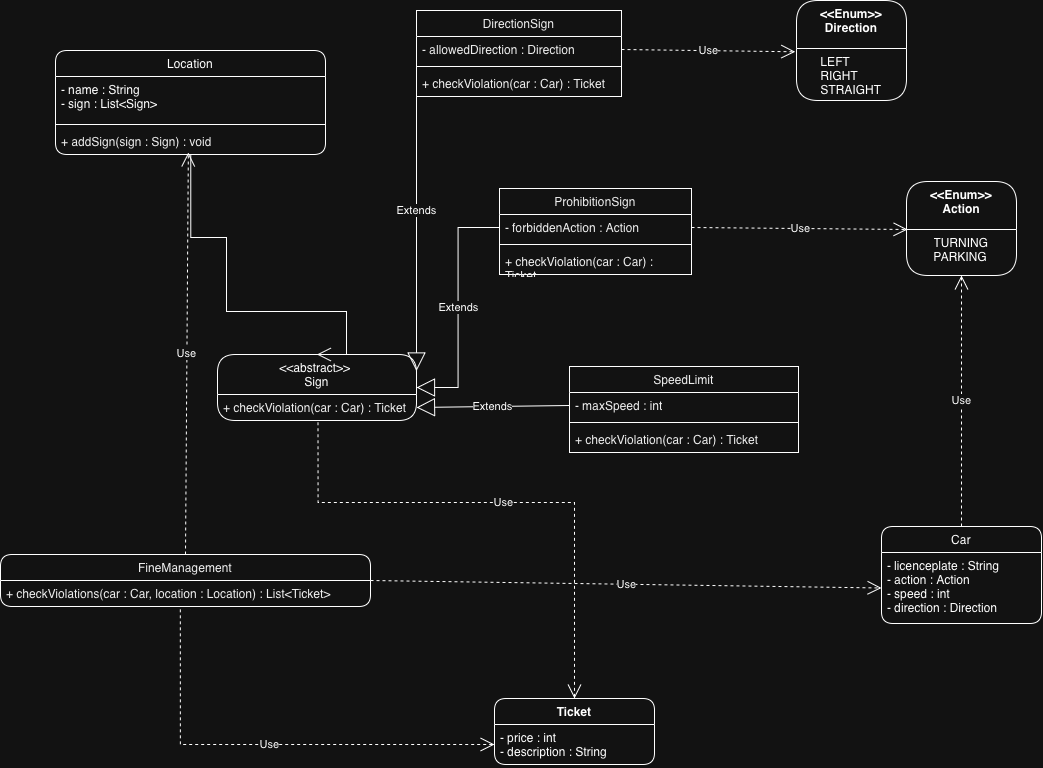

The diagram above was exported from draw.io. Its source (the exported page's mxGraphModel, read from the mxfile embedded in the PNG):
<mxGraphModel dx="1394" dy="1424" grid="0" gridSize="10" guides="1" tooltips="1" connect="1" arrows="1" fold="1" page="0" pageScale="1" pageWidth="827" pageHeight="1169" math="0" shadow="0">
  <root>
    <mxCell id="0" />
    <mxCell id="1" parent="0" />
    <mxCell id="E6uMZY70VFAUBa4G8hqa-1" parent="1" style="swimlane;fontStyle=1;align=center;verticalAlign=top;childLayout=stackLayout;horizontal=1;startSize=26;horizontalStack=0;resizeParent=1;resizeParentMax=0;resizeLast=0;collapsible=1;marginBottom=0;whiteSpace=wrap;html=1;labelBackgroundColor=none;rounded=1;" value="&lt;span style=&quot;font-weight: normal;&quot;&gt;Car&lt;/span&gt;" vertex="1">
      <mxGeometry height="97" width="160" x="905" y="512" as="geometry" />
    </mxCell>
    <mxCell id="E6uMZY70VFAUBa4G8hqa-2" parent="E6uMZY70VFAUBa4G8hqa-1" style="text;strokeColor=none;fillColor=none;align=left;verticalAlign=top;spacingLeft=4;spacingRight=4;overflow=hidden;rotatable=0;points=[[0,0.5],[1,0.5]];portConstraint=eastwest;whiteSpace=wrap;html=1;labelBackgroundColor=none;rounded=1;" value="- licenceplate : String&lt;div&gt;- action : Action&lt;/div&gt;&lt;div&gt;- speed : int&amp;nbsp;&lt;/div&gt;&lt;div&gt;- direction : Direction&lt;/div&gt;&lt;div&gt;&lt;br&gt;&lt;/div&gt;" vertex="1">
      <mxGeometry height="71" width="160" y="26" as="geometry" />
    </mxCell>
    <mxCell id="E6uMZY70VFAUBa4G8hqa-3" parent="1" style="swimlane;fontStyle=1;align=center;verticalAlign=top;childLayout=stackLayout;horizontal=1;startSize=26;horizontalStack=0;resizeParent=1;resizeParentMax=0;resizeLast=0;collapsible=1;marginBottom=0;whiteSpace=wrap;html=1;labelBackgroundColor=none;rounded=1;" value="&lt;span style=&quot;font-weight: normal;&quot;&gt;Location&lt;/span&gt;" vertex="1">
      <mxGeometry height="104" width="270" x="79" y="36" as="geometry" />
    </mxCell>
    <mxCell id="E6uMZY70VFAUBa4G8hqa-4" parent="E6uMZY70VFAUBa4G8hqa-3" style="text;strokeColor=none;fillColor=none;align=left;verticalAlign=top;spacingLeft=4;spacingRight=4;overflow=hidden;rotatable=0;points=[[0,0.5],[1,0.5]];portConstraint=eastwest;whiteSpace=wrap;html=1;labelBackgroundColor=none;rounded=1;" value="- name : String&lt;div&gt;- sign : List&amp;lt;Sign&amp;gt;&lt;/div&gt;" vertex="1">
      <mxGeometry height="44" width="270" y="26" as="geometry" />
    </mxCell>
    <mxCell id="E6uMZY70VFAUBa4G8hqa-5" parent="E6uMZY70VFAUBa4G8hqa-3" style="line;strokeWidth=1;fillColor=none;align=left;verticalAlign=middle;spacingTop=-1;spacingLeft=3;spacingRight=3;rotatable=0;labelPosition=right;points=[];portConstraint=eastwest;labelBackgroundColor=none;rounded=1;" value="" vertex="1">
      <mxGeometry height="8" width="270" y="70" as="geometry" />
    </mxCell>
    <mxCell id="E6uMZY70VFAUBa4G8hqa-6" parent="E6uMZY70VFAUBa4G8hqa-3" style="text;strokeColor=none;fillColor=none;align=left;verticalAlign=top;spacingLeft=4;spacingRight=4;overflow=hidden;rotatable=0;points=[[0,0.5],[1,0.5]];portConstraint=eastwest;whiteSpace=wrap;html=1;labelBackgroundColor=none;rounded=1;" value="&lt;div&gt;&lt;span style=&quot;caret-color: rgb(0, 0, 0); color: rgb(0, 0, 0);&quot;&gt;&lt;font&gt;+ addSign(sign : Sign) : void&lt;/font&gt;&lt;/span&gt;&lt;br&gt;&lt;/div&gt;" vertex="1">
      <mxGeometry height="26" width="270" y="78" as="geometry" />
    </mxCell>
    <mxCell id="E6uMZY70VFAUBa4G8hqa-7" parent="1" style="swimlane;fontStyle=1;align=center;verticalAlign=top;childLayout=stackLayout;horizontal=1;startSize=40;horizontalStack=0;resizeParent=1;resizeParentMax=0;resizeLast=0;collapsible=1;marginBottom=0;whiteSpace=wrap;html=1;rounded=1;" value="&lt;code data-path-to-node=&quot;7,0,0&quot; data-index-in-node=&quot;7&quot; style=&quot;font-weight: 400; text-align: start; caret-color: rgb(0, 0, 0);&quot;&gt;&lt;font face=&quot;Helvetica&quot; style=&quot;color: light-dark(rgb(0, 0, 0), rgb(255, 255, 255));&quot;&gt;&amp;lt;&amp;lt;abstract&amp;gt;&amp;gt;&amp;nbsp;&lt;/font&gt;&lt;/code&gt;&lt;div&gt;&lt;code data-path-to-node=&quot;7,0,0&quot; data-index-in-node=&quot;7&quot; style=&quot;font-weight: 400; text-align: start; caret-color: rgb(0, 0, 0);&quot;&gt;&lt;font face=&quot;Helvetica&quot; style=&quot;color: light-dark(rgb(0, 0, 0), rgb(255, 255, 255));&quot;&gt;Sign&lt;/font&gt;&lt;/code&gt;&lt;/div&gt;" vertex="1">
      <mxGeometry height="66" width="199" x="241" y="340" as="geometry" />
    </mxCell>
    <mxCell id="E6uMZY70VFAUBa4G8hqa-8" parent="E6uMZY70VFAUBa4G8hqa-7" style="text;strokeColor=none;fillColor=none;align=left;verticalAlign=top;spacingLeft=4;spacingRight=4;overflow=hidden;rotatable=0;points=[[0,0.5],[1,0.5]];portConstraint=eastwest;whiteSpace=wrap;html=1;" value="&lt;span style=&quot;caret-color: rgb(0, 0, 0); color: rgb(0, 0, 0);&quot;&gt;&lt;font&gt;+ checkViolation(car : Car) : Ticket&lt;/font&gt;&lt;/span&gt;" vertex="1">
      <mxGeometry height="26" width="199" y="40" as="geometry" />
    </mxCell>
    <mxCell id="E6uMZY70VFAUBa4G8hqa-15" parent="1" style="swimlane;fontStyle=1;align=center;verticalAlign=top;childLayout=stackLayout;horizontal=1;startSize=26;horizontalStack=0;resizeParent=1;resizeParentMax=0;resizeLast=0;collapsible=1;marginBottom=0;whiteSpace=wrap;html=1;rounded=1;" value="&lt;span style=&quot;font-weight: 400; text-align: start; caret-color: rgb(0, 0, 0); color: rgb(0, 0, 0);&quot;&gt;&lt;font face=&quot;Helvetica&quot;&gt;FineManagement&lt;/font&gt;&lt;/span&gt;" vertex="1">
      <mxGeometry height="52" width="370" x="24" y="540" as="geometry" />
    </mxCell>
    <mxCell id="E6uMZY70VFAUBa4G8hqa-16" parent="E6uMZY70VFAUBa4G8hqa-15" style="text;strokeColor=none;fillColor=none;align=left;verticalAlign=top;spacingLeft=4;spacingRight=4;overflow=hidden;rotatable=0;points=[[0,0.5],[1,0.5]];portConstraint=eastwest;whiteSpace=wrap;html=1;" value="&lt;span style=&quot;caret-color: rgb(0, 0, 0); color: rgb(0, 0, 0);&quot;&gt;&lt;font face=&quot;Helvetica&quot;&gt;+ checkViolations(car : Car, location : Location) : List&amp;lt;Ticket&amp;gt;&lt;/font&gt;&lt;/span&gt;" vertex="1">
      <mxGeometry height="26" width="370" y="26" as="geometry" />
    </mxCell>
    <mxCell id="E6uMZY70VFAUBa4G8hqa-17" edge="1" parent="1" source="E6uMZY70VFAUBa4G8hqa-44" style="endArrow=block;endSize=16;endFill=0;html=1;rounded=1;entryX=1;entryY=0.25;entryDx=0;entryDy=0;exitX=0;exitY=0.5;exitDx=0;exitDy=0;" target="E6uMZY70VFAUBa4G8hqa-7" value="Extends">
      <mxGeometry relative="1" width="160" as="geometry">
        <mxPoint x="465" y="88" as="sourcePoint" />
        <mxPoint x="644" y="300" as="targetPoint" />
      </mxGeometry>
    </mxCell>
    <mxCell id="E6uMZY70VFAUBa4G8hqa-18" edge="1" parent="1" source="E6uMZY70VFAUBa4G8hqa-36" style="endArrow=block;endSize=16;endFill=0;html=1;rounded=0;exitX=0;exitY=0.5;exitDx=0;exitDy=0;entryX=1;entryY=0.5;entryDx=0;entryDy=0;edgeStyle=orthogonalEdgeStyle;curved=0;" target="E6uMZY70VFAUBa4G8hqa-7" value="Extends">
      <mxGeometry relative="1" width="160" as="geometry">
        <mxPoint x="518" y="222" as="sourcePoint" />
        <mxPoint x="694" y="430" as="targetPoint" />
      </mxGeometry>
    </mxCell>
    <mxCell id="E6uMZY70VFAUBa4G8hqa-19" edge="1" parent="1" source="E6uMZY70VFAUBa4G8hqa-40" style="endArrow=block;endSize=16;endFill=0;html=1;rounded=1;exitX=0;exitY=0.5;exitDx=0;exitDy=0;entryX=1;entryY=0.5;entryDx=0;entryDy=0;" target="E6uMZY70VFAUBa4G8hqa-8" value="Extends">
      <mxGeometry relative="1" width="160" as="geometry">
        <mxPoint x="570" y="365" as="sourcePoint" />
        <mxPoint x="624" y="520" as="targetPoint" />
      </mxGeometry>
    </mxCell>
    <mxCell id="E6uMZY70VFAUBa4G8hqa-20" edge="1" parent="1" source="E6uMZY70VFAUBa4G8hqa-15" style="endArrow=open;endSize=12;dashed=1;html=1;rounded=0;exitX=1;exitY=0.5;exitDx=0;exitDy=0;entryX=0;entryY=0.5;entryDx=0;entryDy=0;" target="E6uMZY70VFAUBa4G8hqa-2" value="Use">
      <mxGeometry relative="1" width="160" as="geometry">
        <mxPoint x="94" y="450" as="sourcePoint" />
        <mxPoint x="254" y="450" as="targetPoint" />
      </mxGeometry>
    </mxCell>
    <mxCell id="E6uMZY70VFAUBa4G8hqa-21" edge="1" parent="1" source="E6uMZY70VFAUBa4G8hqa-15" style="endArrow=open;endSize=12;dashed=1;html=1;rounded=1;exitX=0.5;exitY=0;exitDx=0;exitDy=0;entryX=0.492;entryY=0.923;entryDx=0;entryDy=0;entryPerimeter=0;" target="E6uMZY70VFAUBa4G8hqa-6" value="Use">
      <mxGeometry relative="1" width="160" as="geometry">
        <mxPoint x="154" y="370" as="sourcePoint" />
        <mxPoint x="314" y="370" as="targetPoint" />
      </mxGeometry>
    </mxCell>
    <mxCell id="E6uMZY70VFAUBa4G8hqa-22" edge="1" parent="1" source="E6uMZY70VFAUBa4G8hqa-6" style="endArrow=open;endFill=1;endSize=12;html=1;rounded=0;exitX=0.501;exitY=1.019;exitDx=0;exitDy=0;exitPerimeter=0;entryX=0.5;entryY=0;entryDx=0;entryDy=0;edgeStyle=orthogonalEdgeStyle;" target="E6uMZY70VFAUBa4G8hqa-7" value="">
      <mxGeometry relative="1" width="160" as="geometry">
        <Array as="points">
          <mxPoint x="250" y="223" />
          <mxPoint x="250" y="297" />
          <mxPoint x="370" y="297" />
        </Array>
        <mxPoint x="224" y="290" as="sourcePoint" />
        <mxPoint x="384" y="290" as="targetPoint" />
      </mxGeometry>
    </mxCell>
    <mxCell id="E6uMZY70VFAUBa4G8hqa-23" parent="1" style="swimlane;fontStyle=1;align=center;verticalAlign=top;childLayout=stackLayout;horizontal=1;startSize=48;horizontalStack=0;resizeParent=1;resizeParentMax=0;resizeLast=0;collapsible=1;marginBottom=0;whiteSpace=wrap;html=1;rounded=1;" value="&amp;lt;&amp;lt;Enum&amp;gt;&amp;gt;&lt;div&gt;Direction&lt;/div&gt;" vertex="1">
      <mxGeometry height="100" width="110" x="820" y="-14" as="geometry" />
    </mxCell>
    <mxCell id="E6uMZY70VFAUBa4G8hqa-24" parent="E6uMZY70VFAUBa4G8hqa-23" style="text;strokeColor=none;fillColor=none;align=center;verticalAlign=top;spacingLeft=4;spacingRight=4;overflow=hidden;rotatable=0;points=[[0,0.5],[1,0.5]];portConstraint=eastwest;whiteSpace=wrap;html=1;" value="&lt;div style=&quot;text-align: justify;&quot;&gt;LEFT&lt;/div&gt;&lt;div style=&quot;text-align: justify;&quot;&gt;RIGHT&lt;/div&gt;&lt;div style=&quot;text-align: justify;&quot;&gt;STRAIGHT&lt;/div&gt;" vertex="1">
      <mxGeometry height="52" width="110" y="48" as="geometry" />
    </mxCell>
    <mxCell id="E6uMZY70VFAUBa4G8hqa-25" parent="1" style="swimlane;fontStyle=1;align=center;verticalAlign=top;childLayout=stackLayout;horizontal=1;startSize=48;horizontalStack=0;resizeParent=1;resizeParentMax=0;resizeLast=0;collapsible=1;marginBottom=0;whiteSpace=wrap;html=1;rounded=1;" value="&amp;lt;&amp;lt;Enum&amp;gt;&amp;gt;&lt;div&gt;Action&lt;/div&gt;" vertex="1">
      <mxGeometry height="94" width="110" x="930" y="167" as="geometry" />
    </mxCell>
    <mxCell id="E6uMZY70VFAUBa4G8hqa-26" parent="E6uMZY70VFAUBa4G8hqa-25" style="text;strokeColor=none;fillColor=none;align=center;verticalAlign=top;spacingLeft=4;spacingRight=4;overflow=hidden;rotatable=0;points=[[0,0.5],[1,0.5]];portConstraint=eastwest;whiteSpace=wrap;html=1;" value="&lt;div style=&quot;text-align: justify;&quot;&gt;TURNING&lt;/div&gt;&lt;div style=&quot;text-align: justify;&quot;&gt;PARKING&lt;/div&gt;&lt;div style=&quot;text-align: justify;&quot;&gt;&lt;br&gt;&lt;/div&gt;" vertex="1">
      <mxGeometry height="46" width="110" y="48" as="geometry" />
    </mxCell>
    <mxCell id="E6uMZY70VFAUBa4G8hqa-27" edge="1" parent="1" source="E6uMZY70VFAUBa4G8hqa-36" style="endArrow=open;endSize=12;dashed=1;html=1;rounded=1;exitX=1;exitY=0.5;exitDx=0;exitDy=0;entryX=0.009;entryY=0;entryDx=0;entryDy=0;entryPerimeter=0;" target="E6uMZY70VFAUBa4G8hqa-26" value="Use">
      <mxGeometry relative="1" width="160" as="geometry">
        <mxPoint x="717.8000000000002" y="219.88" as="sourcePoint" />
        <mxPoint x="930" y="270" as="targetPoint" />
      </mxGeometry>
    </mxCell>
    <mxCell id="E6uMZY70VFAUBa4G8hqa-28" edge="1" parent="1" source="E6uMZY70VFAUBa4G8hqa-1" style="endArrow=open;endSize=12;dashed=1;html=1;rounded=1;entryX=0.5;entryY=1;entryDx=0;entryDy=0;exitX=0.5;exitY=0;exitDx=0;exitDy=0;" target="E6uMZY70VFAUBa4G8hqa-25" value="Use">
      <mxGeometry relative="1" width="160" as="geometry">
        <mxPoint x="800" y="670" as="sourcePoint" />
        <mxPoint x="770" y="710" as="targetPoint" />
      </mxGeometry>
    </mxCell>
    <mxCell id="E6uMZY70VFAUBa4G8hqa-29" edge="1" parent="1" source="E6uMZY70VFAUBa4G8hqa-44" style="endArrow=open;endSize=12;dashed=1;html=1;rounded=1;entryX=-0.012;entryY=0.063;entryDx=0;entryDy=0;entryPerimeter=0;exitX=1;exitY=0.5;exitDx=0;exitDy=0;" target="E6uMZY70VFAUBa4G8hqa-24" value="Use">
      <mxGeometry relative="1" width="160" as="geometry">
        <mxPoint x="668.8" y="84.168" as="sourcePoint" />
        <mxPoint x="770" y="144" as="targetPoint" />
      </mxGeometry>
    </mxCell>
    <mxCell id="E6uMZY70VFAUBa4G8hqa-31" parent="1" style="swimlane;fontStyle=1;align=center;verticalAlign=top;childLayout=stackLayout;horizontal=1;startSize=26;horizontalStack=0;resizeParent=1;resizeParentMax=0;resizeLast=0;collapsible=1;marginBottom=0;whiteSpace=wrap;html=1;rounded=1;" value="Ticket" vertex="1">
      <mxGeometry height="66" width="160" x="518" y="684" as="geometry" />
    </mxCell>
    <mxCell id="E6uMZY70VFAUBa4G8hqa-32" parent="E6uMZY70VFAUBa4G8hqa-31" style="text;strokeColor=none;fillColor=none;align=left;verticalAlign=top;spacingLeft=4;spacingRight=4;overflow=hidden;rotatable=0;points=[[0,0.5],[1,0.5]];portConstraint=eastwest;whiteSpace=wrap;html=1;" value="- price : int&lt;div&gt;- description : String&lt;/div&gt;" vertex="1">
      <mxGeometry height="40" width="160" y="26" as="geometry" />
    </mxCell>
    <mxCell id="E6uMZY70VFAUBa4G8hqa-35" parent="1" style="swimlane;fontStyle=1;align=center;verticalAlign=top;childLayout=stackLayout;horizontal=1;startSize=26;horizontalStack=0;resizeParent=1;resizeParentMax=0;resizeLast=0;collapsible=1;marginBottom=0;whiteSpace=wrap;html=1;" value="&lt;code data-path-to-node=&quot;13,0,0&quot; data-index-in-node=&quot;10&quot; style=&quot;font-weight: 400; text-align: start; caret-color: rgb(0, 0, 0); color: rgb(0, 0, 0);&quot;&gt;&lt;font face=&quot;Helvetica&quot;&gt;ProhibitionSign&lt;/font&gt;&lt;/code&gt;" vertex="1">
      <mxGeometry height="86" width="192" x="523" y="174" as="geometry" />
    </mxCell>
    <mxCell id="E6uMZY70VFAUBa4G8hqa-36" parent="E6uMZY70VFAUBa4G8hqa-35" style="text;strokeColor=none;fillColor=none;align=left;verticalAlign=top;spacingLeft=4;spacingRight=4;overflow=hidden;rotatable=0;points=[[0,0.5],[1,0.5]];portConstraint=eastwest;whiteSpace=wrap;html=1;" value="&lt;code data-path-to-node=&quot;13,0,1,0,0&quot; data-index-in-node=&quot;9&quot; style=&quot;caret-color: rgb(0, 0, 0); color: rgb(0, 0, 0);&quot;&gt;&lt;font face=&quot;Helvetica&quot;&gt;- forbiddenAction : Action&lt;/font&gt;&lt;/code&gt;" vertex="1">
      <mxGeometry height="26" width="192" y="26" as="geometry" />
    </mxCell>
    <mxCell id="E6uMZY70VFAUBa4G8hqa-37" parent="E6uMZY70VFAUBa4G8hqa-35" style="line;strokeWidth=1;fillColor=none;align=left;verticalAlign=middle;spacingTop=-1;spacingLeft=3;spacingRight=3;rotatable=0;labelPosition=right;points=[];portConstraint=eastwest;strokeColor=inherit;" value="" vertex="1">
      <mxGeometry height="8" width="192" y="52" as="geometry" />
    </mxCell>
    <mxCell id="E6uMZY70VFAUBa4G8hqa-38" parent="E6uMZY70VFAUBa4G8hqa-35" style="text;strokeColor=none;fillColor=none;align=left;verticalAlign=top;spacingLeft=4;spacingRight=4;overflow=hidden;rotatable=0;points=[[0,0.5],[1,0.5]];portConstraint=eastwest;whiteSpace=wrap;html=1;" value="&lt;code data-path-to-node=&quot;13,0,1,1,0&quot; data-index-in-node=&quot;8&quot; style=&quot;caret-color: rgb(0, 0, 0); color: rgb(0, 0, 0);&quot;&gt;&lt;font face=&quot;Helvetica&quot;&gt;+ checkViolation(car : Car) : Ticket&lt;/font&gt;&lt;/code&gt;" vertex="1">
      <mxGeometry height="26" width="192" y="60" as="geometry" />
    </mxCell>
    <mxCell id="E6uMZY70VFAUBa4G8hqa-39" parent="1" style="swimlane;fontStyle=1;align=center;verticalAlign=top;childLayout=stackLayout;horizontal=1;startSize=26;horizontalStack=0;resizeParent=1;resizeParentMax=0;resizeLast=0;collapsible=1;marginBottom=0;whiteSpace=wrap;html=1;" value="&lt;code data-path-to-node=&quot;13,0,0&quot; data-index-in-node=&quot;10&quot; style=&quot;font-weight: 400; text-align: start; caret-color: rgb(0, 0, 0); color: rgb(0, 0, 0);&quot;&gt;&lt;font face=&quot;Helvetica&quot;&gt;SpeedLimit&lt;/font&gt;&lt;/code&gt;" vertex="1">
      <mxGeometry height="86" width="229" x="593" y="352" as="geometry" />
    </mxCell>
    <mxCell id="E6uMZY70VFAUBa4G8hqa-40" parent="E6uMZY70VFAUBa4G8hqa-39" style="text;strokeColor=none;fillColor=none;align=left;verticalAlign=top;spacingLeft=4;spacingRight=4;overflow=hidden;rotatable=0;points=[[0,0.5],[1,0.5]];portConstraint=eastwest;whiteSpace=wrap;html=1;" value="&lt;code data-path-to-node=&quot;13,1,1,0,0&quot; data-index-in-node=&quot;9&quot; style=&quot;caret-color: rgb(0, 0, 0); color: rgb(0, 0, 0);&quot;&gt;&lt;font face=&quot;Helvetica&quot;&gt;- maxSpeed : int&lt;/font&gt;&lt;/code&gt;" vertex="1">
      <mxGeometry height="26" width="229" y="26" as="geometry" />
    </mxCell>
    <mxCell id="E6uMZY70VFAUBa4G8hqa-41" parent="E6uMZY70VFAUBa4G8hqa-39" style="line;strokeWidth=1;fillColor=none;align=left;verticalAlign=middle;spacingTop=-1;spacingLeft=3;spacingRight=3;rotatable=0;labelPosition=right;points=[];portConstraint=eastwest;strokeColor=inherit;" value="" vertex="1">
      <mxGeometry height="8" width="229" y="52" as="geometry" />
    </mxCell>
    <mxCell id="E6uMZY70VFAUBa4G8hqa-42" parent="E6uMZY70VFAUBa4G8hqa-39" style="text;strokeColor=none;fillColor=none;align=left;verticalAlign=top;spacingLeft=4;spacingRight=4;overflow=hidden;rotatable=0;points=[[0,0.5],[1,0.5]];portConstraint=eastwest;whiteSpace=wrap;html=1;" value="&lt;code data-path-to-node=&quot;13,1,1,1,0&quot; data-index-in-node=&quot;8&quot; style=&quot;caret-color: rgb(0, 0, 0); color: rgb(0, 0, 0);&quot;&gt;&lt;font face=&quot;Helvetica&quot;&gt;+ checkViolation(car : Car) : Ticket&lt;/font&gt;&lt;/code&gt;" vertex="1">
      <mxGeometry height="26" width="229" y="60" as="geometry" />
    </mxCell>
    <mxCell id="E6uMZY70VFAUBa4G8hqa-43" parent="1" style="swimlane;fontStyle=1;align=center;verticalAlign=top;childLayout=stackLayout;horizontal=1;startSize=26;horizontalStack=0;resizeParent=1;resizeParentMax=0;resizeLast=0;collapsible=1;marginBottom=0;whiteSpace=wrap;html=1;" value="&lt;span style=&quot;font-weight: 400; text-align: start; caret-color: rgb(0, 0, 0); color: rgb(0, 0, 0);&quot;&gt;&lt;font face=&quot;Helvetica&quot;&gt;DirectionSign&lt;/font&gt;&lt;/span&gt;" vertex="1">
      <mxGeometry height="86" width="205" x="440" y="-4" as="geometry" />
    </mxCell>
    <mxCell id="E6uMZY70VFAUBa4G8hqa-44" parent="E6uMZY70VFAUBa4G8hqa-43" style="text;strokeColor=none;fillColor=none;align=left;verticalAlign=top;spacingLeft=4;spacingRight=4;overflow=hidden;rotatable=0;points=[[0,0.5],[1,0.5]];portConstraint=eastwest;whiteSpace=wrap;html=1;" value="&lt;code data-path-to-node=&quot;13,2,1,0,0&quot; data-index-in-node=&quot;9&quot; style=&quot;caret-color: rgb(0, 0, 0); color: rgb(0, 0, 0);&quot;&gt;&lt;font face=&quot;Helvetica&quot;&gt;- allowedDirection : Direction&lt;/font&gt;&lt;/code&gt;" vertex="1">
      <mxGeometry height="26" width="205" y="26" as="geometry" />
    </mxCell>
    <mxCell id="E6uMZY70VFAUBa4G8hqa-45" parent="E6uMZY70VFAUBa4G8hqa-43" style="line;strokeWidth=1;fillColor=none;align=left;verticalAlign=middle;spacingTop=-1;spacingLeft=3;spacingRight=3;rotatable=0;labelPosition=right;points=[];portConstraint=eastwest;strokeColor=inherit;" value="" vertex="1">
      <mxGeometry height="8" width="205" y="52" as="geometry" />
    </mxCell>
    <mxCell id="E6uMZY70VFAUBa4G8hqa-46" parent="E6uMZY70VFAUBa4G8hqa-43" style="text;strokeColor=none;fillColor=none;align=left;verticalAlign=top;spacingLeft=4;spacingRight=4;overflow=hidden;rotatable=0;points=[[0,0.5],[1,0.5]];portConstraint=eastwest;whiteSpace=wrap;html=1;" value="&lt;code data-path-to-node=&quot;13,2,1,1,0&quot; data-index-in-node=&quot;8&quot; style=&quot;caret-color: rgb(0, 0, 0); color: rgb(0, 0, 0);&quot;&gt;&lt;font face=&quot;Helvetica&quot;&gt;+ checkViolation(car : Car) : Ticket&lt;/font&gt;&lt;/code&gt;" vertex="1">
      <mxGeometry height="26" width="205" y="60" as="geometry" />
    </mxCell>
    <mxCell id="E6uMZY70VFAUBa4G8hqa-47" edge="1" parent="1" source="E6uMZY70VFAUBa4G8hqa-8" style="endArrow=open;endSize=12;dashed=1;html=1;rounded=0;exitX=0.505;exitY=1.068;exitDx=0;exitDy=0;entryX=0.5;entryY=0;entryDx=0;entryDy=0;exitPerimeter=0;edgeStyle=orthogonalEdgeStyle;" target="E6uMZY70VFAUBa4G8hqa-31" value="Use">
      <mxGeometry relative="1" width="160" as="geometry">
        <Array as="points">
          <mxPoint x="342" y="488" />
          <mxPoint x="598" y="488" />
        </Array>
        <mxPoint x="472" y="507" as="sourcePoint" />
        <mxPoint x="983" y="515" as="targetPoint" />
      </mxGeometry>
    </mxCell>
    <mxCell id="E6uMZY70VFAUBa4G8hqa-49" edge="1" parent="1" source="E6uMZY70VFAUBa4G8hqa-16" style="endArrow=open;endSize=12;dashed=1;html=1;rounded=0;exitX=0.486;exitY=1.109;exitDx=0;exitDy=0;entryX=0;entryY=0.5;entryDx=0;entryDy=0;exitPerimeter=0;edgeStyle=orthogonalEdgeStyle;" target="E6uMZY70VFAUBa4G8hqa-32" value="Use">
      <mxGeometry relative="1" width="160" as="geometry">
        <Array as="points">
          <mxPoint x="204" y="730" />
        </Array>
        <mxPoint x="416" y="657" as="sourcePoint" />
        <mxPoint x="927" y="665" as="targetPoint" />
      </mxGeometry>
    </mxCell>
  </root>
</mxGraphModel>